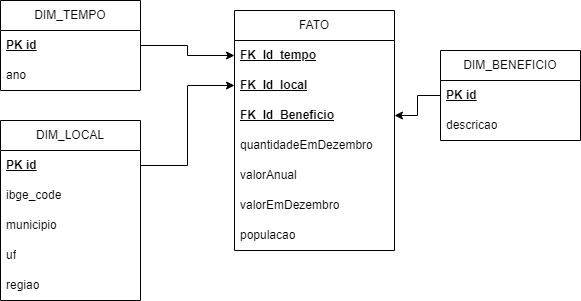

The diagram above was exported from draw.io. Its source (the exported page's mxGraphModel, read from the mxfile embedded in the PNG):
<mxGraphModel dx="1434" dy="739" grid="1" gridSize="10" guides="1" tooltips="1" connect="1" arrows="1" fold="1" page="1" pageScale="1" pageWidth="827" pageHeight="1169" math="0" shadow="0">
  <root>
    <mxCell id="0" />
    <mxCell id="1" parent="0" />
    <mxCell id="MZ-LWqjNfA_vrbjJIgBM-1" value="FATO" style="swimlane;fontStyle=0;childLayout=stackLayout;horizontal=1;startSize=30;horizontalStack=0;resizeParent=1;resizeParentMax=0;resizeLast=0;collapsible=1;marginBottom=0;whiteSpace=wrap;html=1;" parent="1" vertex="1">
      <mxGeometry x="344" y="200" width="160" height="240" as="geometry" />
    </mxCell>
    <mxCell id="MZ-LWqjNfA_vrbjJIgBM-2" value="&lt;b style=&quot;&quot;&gt;&lt;u style=&quot;&quot;&gt;FK_Id_tempo&lt;/u&gt;&lt;/b&gt;" style="text;strokeColor=none;fillColor=none;align=left;verticalAlign=middle;spacingLeft=4;spacingRight=4;overflow=hidden;points=[[0,0.5],[1,0.5]];portConstraint=eastwest;rotatable=0;whiteSpace=wrap;html=1;" parent="MZ-LWqjNfA_vrbjJIgBM-1" vertex="1">
      <mxGeometry y="30" width="160" height="30" as="geometry" />
    </mxCell>
    <mxCell id="MZ-LWqjNfA_vrbjJIgBM-3" value="&lt;b&gt;&lt;u&gt;FK_Id_local&lt;/u&gt;&lt;/b&gt;" style="text;strokeColor=none;fillColor=none;align=left;verticalAlign=middle;spacingLeft=4;spacingRight=4;overflow=hidden;points=[[0,0.5],[1,0.5]];portConstraint=eastwest;rotatable=0;whiteSpace=wrap;html=1;" parent="MZ-LWqjNfA_vrbjJIgBM-1" vertex="1">
      <mxGeometry y="60" width="160" height="30" as="geometry" />
    </mxCell>
    <mxCell id="MZ-LWqjNfA_vrbjJIgBM-8" value="&lt;u&gt;&lt;b&gt;FK_Id_Beneficio&lt;/b&gt;&lt;/u&gt;" style="text;strokeColor=none;fillColor=none;align=left;verticalAlign=middle;spacingLeft=4;spacingRight=4;overflow=hidden;points=[[0,0.5],[1,0.5]];portConstraint=eastwest;rotatable=0;whiteSpace=wrap;html=1;" parent="MZ-LWqjNfA_vrbjJIgBM-1" vertex="1">
      <mxGeometry y="90" width="160" height="30" as="geometry" />
    </mxCell>
    <mxCell id="MZ-LWqjNfA_vrbjJIgBM-4" value="quantidadeEmDezembro" style="text;strokeColor=none;fillColor=none;align=left;verticalAlign=middle;spacingLeft=4;spacingRight=4;overflow=hidden;points=[[0,0.5],[1,0.5]];portConstraint=eastwest;rotatable=0;whiteSpace=wrap;html=1;" parent="MZ-LWqjNfA_vrbjJIgBM-1" vertex="1">
      <mxGeometry y="120" width="160" height="30" as="geometry" />
    </mxCell>
    <mxCell id="MZ-LWqjNfA_vrbjJIgBM-24" value="valorAnual" style="text;strokeColor=none;fillColor=none;align=left;verticalAlign=middle;spacingLeft=4;spacingRight=4;overflow=hidden;points=[[0,0.5],[1,0.5]];portConstraint=eastwest;rotatable=0;whiteSpace=wrap;html=1;" parent="MZ-LWqjNfA_vrbjJIgBM-1" vertex="1">
      <mxGeometry y="150" width="160" height="30" as="geometry" />
    </mxCell>
    <mxCell id="MZ-LWqjNfA_vrbjJIgBM-23" value="valorEmDezembro" style="text;strokeColor=none;fillColor=none;align=left;verticalAlign=middle;spacingLeft=4;spacingRight=4;overflow=hidden;points=[[0,0.5],[1,0.5]];portConstraint=eastwest;rotatable=0;whiteSpace=wrap;html=1;" parent="MZ-LWqjNfA_vrbjJIgBM-1" vertex="1">
      <mxGeometry y="180" width="160" height="30" as="geometry" />
    </mxCell>
    <mxCell id="MZ-LWqjNfA_vrbjJIgBM-25" value="populacao" style="text;strokeColor=none;fillColor=none;align=left;verticalAlign=middle;spacingLeft=4;spacingRight=4;overflow=hidden;points=[[0,0.5],[1,0.5]];portConstraint=eastwest;rotatable=0;whiteSpace=wrap;html=1;" parent="MZ-LWqjNfA_vrbjJIgBM-1" vertex="1">
      <mxGeometry y="210" width="160" height="30" as="geometry" />
    </mxCell>
    <mxCell id="MZ-LWqjNfA_vrbjJIgBM-5" value="DIM_TEMPO" style="swimlane;fontStyle=0;childLayout=stackLayout;horizontal=1;startSize=30;horizontalStack=0;resizeParent=1;resizeParentMax=0;resizeLast=0;collapsible=1;marginBottom=0;whiteSpace=wrap;html=1;" parent="1" vertex="1">
      <mxGeometry x="110" y="190" width="140" height="90" as="geometry" />
    </mxCell>
    <mxCell id="MZ-LWqjNfA_vrbjJIgBM-6" value="&lt;b&gt;&lt;u&gt;PK id&lt;/u&gt;&lt;/b&gt;" style="text;strokeColor=none;fillColor=none;align=left;verticalAlign=middle;spacingLeft=4;spacingRight=4;overflow=hidden;points=[[0,0.5],[1,0.5]];portConstraint=eastwest;rotatable=0;whiteSpace=wrap;html=1;" parent="MZ-LWqjNfA_vrbjJIgBM-5" vertex="1">
      <mxGeometry y="30" width="140" height="30" as="geometry" />
    </mxCell>
    <mxCell id="MZ-LWqjNfA_vrbjJIgBM-7" value="ano" style="text;strokeColor=none;fillColor=none;align=left;verticalAlign=middle;spacingLeft=4;spacingRight=4;overflow=hidden;points=[[0,0.5],[1,0.5]];portConstraint=eastwest;rotatable=0;whiteSpace=wrap;html=1;" parent="MZ-LWqjNfA_vrbjJIgBM-5" vertex="1">
      <mxGeometry y="60" width="140" height="30" as="geometry" />
    </mxCell>
    <mxCell id="MZ-LWqjNfA_vrbjJIgBM-9" value="DIM_BENEFICIO" style="swimlane;fontStyle=0;childLayout=stackLayout;horizontal=1;startSize=30;horizontalStack=0;resizeParent=1;resizeParentMax=0;resizeLast=0;collapsible=1;marginBottom=0;whiteSpace=wrap;html=1;" parent="1" vertex="1">
      <mxGeometry x="550" y="240" width="140" height="90" as="geometry" />
    </mxCell>
    <mxCell id="MZ-LWqjNfA_vrbjJIgBM-21" value="&lt;b&gt;&lt;u&gt;PK id&lt;/u&gt;&lt;/b&gt;" style="text;strokeColor=none;fillColor=none;align=left;verticalAlign=middle;spacingLeft=4;spacingRight=4;overflow=hidden;points=[[0,0.5],[1,0.5]];portConstraint=eastwest;rotatable=0;whiteSpace=wrap;html=1;" parent="MZ-LWqjNfA_vrbjJIgBM-9" vertex="1">
      <mxGeometry y="30" width="140" height="30" as="geometry" />
    </mxCell>
    <mxCell id="MZ-LWqjNfA_vrbjJIgBM-10" value="descricao" style="text;strokeColor=none;fillColor=none;align=left;verticalAlign=middle;spacingLeft=4;spacingRight=4;overflow=hidden;points=[[0,0.5],[1,0.5]];portConstraint=eastwest;rotatable=0;whiteSpace=wrap;html=1;" parent="MZ-LWqjNfA_vrbjJIgBM-9" vertex="1">
      <mxGeometry y="60" width="140" height="30" as="geometry" />
    </mxCell>
    <mxCell id="MZ-LWqjNfA_vrbjJIgBM-13" value="DIM_LOCAL" style="swimlane;fontStyle=0;childLayout=stackLayout;horizontal=1;startSize=30;horizontalStack=0;resizeParent=1;resizeParentMax=0;resizeLast=0;collapsible=1;marginBottom=0;whiteSpace=wrap;html=1;" parent="1" vertex="1">
      <mxGeometry x="110" y="310" width="140" height="180" as="geometry" />
    </mxCell>
    <mxCell id="MZ-LWqjNfA_vrbjJIgBM-20" value="&lt;b&gt;&lt;u&gt;PK id&lt;/u&gt;&lt;/b&gt;" style="text;strokeColor=none;fillColor=none;align=left;verticalAlign=middle;spacingLeft=4;spacingRight=4;overflow=hidden;points=[[0,0.5],[1,0.5]];portConstraint=eastwest;rotatable=0;whiteSpace=wrap;html=1;" parent="MZ-LWqjNfA_vrbjJIgBM-13" vertex="1">
      <mxGeometry y="30" width="140" height="30" as="geometry" />
    </mxCell>
    <mxCell id="dHkD7oXJfwrWTUKvmzzj-1" value="ibge_code" style="text;strokeColor=none;fillColor=none;align=left;verticalAlign=middle;spacingLeft=4;spacingRight=4;overflow=hidden;points=[[0,0.5],[1,0.5]];portConstraint=eastwest;rotatable=0;whiteSpace=wrap;html=1;" vertex="1" parent="MZ-LWqjNfA_vrbjJIgBM-13">
      <mxGeometry y="60" width="140" height="30" as="geometry" />
    </mxCell>
    <mxCell id="MZ-LWqjNfA_vrbjJIgBM-15" value="municipio" style="text;strokeColor=none;fillColor=none;align=left;verticalAlign=middle;spacingLeft=4;spacingRight=4;overflow=hidden;points=[[0,0.5],[1,0.5]];portConstraint=eastwest;rotatable=0;whiteSpace=wrap;html=1;" parent="MZ-LWqjNfA_vrbjJIgBM-13" vertex="1">
      <mxGeometry y="90" width="140" height="30" as="geometry" />
    </mxCell>
    <mxCell id="MZ-LWqjNfA_vrbjJIgBM-22" value="uf" style="text;strokeColor=none;fillColor=none;align=left;verticalAlign=middle;spacingLeft=4;spacingRight=4;overflow=hidden;points=[[0,0.5],[1,0.5]];portConstraint=eastwest;rotatable=0;whiteSpace=wrap;html=1;" parent="MZ-LWqjNfA_vrbjJIgBM-13" vertex="1">
      <mxGeometry y="120" width="140" height="30" as="geometry" />
    </mxCell>
    <mxCell id="MZ-LWqjNfA_vrbjJIgBM-16" value="regiao" style="text;strokeColor=none;fillColor=none;align=left;verticalAlign=middle;spacingLeft=4;spacingRight=4;overflow=hidden;points=[[0,0.5],[1,0.5]];portConstraint=eastwest;rotatable=0;whiteSpace=wrap;html=1;" parent="MZ-LWqjNfA_vrbjJIgBM-13" vertex="1">
      <mxGeometry y="150" width="140" height="30" as="geometry" />
    </mxCell>
    <mxCell id="MZ-LWqjNfA_vrbjJIgBM-30" style="edgeStyle=orthogonalEdgeStyle;rounded=0;orthogonalLoop=1;jettySize=auto;html=1;exitX=1;exitY=0.5;exitDx=0;exitDy=0;entryX=0;entryY=0.5;entryDx=0;entryDy=0;" parent="1" source="MZ-LWqjNfA_vrbjJIgBM-6" target="MZ-LWqjNfA_vrbjJIgBM-2" edge="1">
      <mxGeometry relative="1" as="geometry" />
    </mxCell>
    <mxCell id="MZ-LWqjNfA_vrbjJIgBM-32" style="edgeStyle=orthogonalEdgeStyle;rounded=0;orthogonalLoop=1;jettySize=auto;html=1;exitX=1;exitY=0.5;exitDx=0;exitDy=0;entryX=0;entryY=0.5;entryDx=0;entryDy=0;" parent="1" source="MZ-LWqjNfA_vrbjJIgBM-20" target="MZ-LWqjNfA_vrbjJIgBM-3" edge="1">
      <mxGeometry relative="1" as="geometry">
        <mxPoint x="300" y="280" as="targetPoint" />
      </mxGeometry>
    </mxCell>
    <mxCell id="MZ-LWqjNfA_vrbjJIgBM-33" style="edgeStyle=orthogonalEdgeStyle;rounded=0;orthogonalLoop=1;jettySize=auto;html=1;exitX=0;exitY=0.5;exitDx=0;exitDy=0;entryX=1;entryY=0.5;entryDx=0;entryDy=0;" parent="1" source="MZ-LWqjNfA_vrbjJIgBM-21" target="MZ-LWqjNfA_vrbjJIgBM-8" edge="1">
      <mxGeometry relative="1" as="geometry" />
    </mxCell>
  </root>
</mxGraphModel>